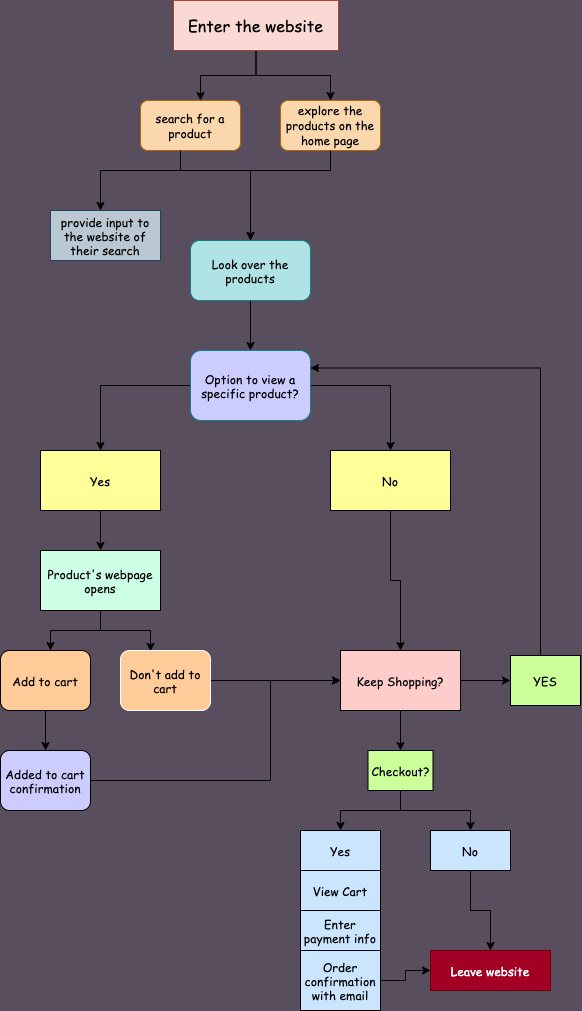

The diagram above was exported from draw.io. Its source (the exported page's mxGraphModel, read from the mxfile embedded in the PNG):
<mxGraphModel dx="1232" dy="945" grid="1" gridSize="10" guides="1" tooltips="1" connect="1" arrows="1" fold="1" page="1" pageScale="1" pageWidth="850" pageHeight="1100" background="#594E5E" math="0" shadow="1">
  <root>
    <mxCell id="0" />
    <mxCell id="1" parent="0" />
    <mxCell id="m3LRMrrm2MX7RZs6dJhQ-57" style="edgeStyle=orthogonalEdgeStyle;rounded=0;orthogonalLoop=1;jettySize=auto;html=1;entryX=0.6;entryY=0;entryDx=0;entryDy=0;entryPerimeter=0;fontFamily=Comic Sans MS;fontColor=#000000;" parent="1" source="2" target="6" edge="1">
      <mxGeometry relative="1" as="geometry" />
    </mxCell>
    <mxCell id="m3LRMrrm2MX7RZs6dJhQ-58" style="edgeStyle=orthogonalEdgeStyle;rounded=0;orthogonalLoop=1;jettySize=auto;html=1;fontFamily=Comic Sans MS;fontColor=#000000;" parent="1" source="2" target="7" edge="1">
      <mxGeometry relative="1" as="geometry" />
    </mxCell>
    <mxCell id="2" value="&lt;font color=&quot;#000000&quot; face=&quot;Comic Sans MS&quot; style=&quot;font-size: 16px&quot;&gt;Enter the website&lt;/font&gt;" style="rounded=0;whiteSpace=wrap;html=1;fillColor=#fad9d5;strokeColor=#ae4132;" parent="1" vertex="1">
      <mxGeometry x="343" y="10" width="165" height="50" as="geometry" />
    </mxCell>
    <mxCell id="6" value="&lt;font color=&quot;#000000&quot; face=&quot;Comic Sans MS&quot;&gt;search for a product&lt;/font&gt;" style="rounded=1;whiteSpace=wrap;html=1;fillColor=#fad7ac;strokeColor=#b46504;" parent="1" vertex="1">
      <mxGeometry x="310" y="110" width="100" height="50" as="geometry" />
    </mxCell>
    <mxCell id="7" value="&lt;font color=&quot;#000000&quot; face=&quot;Comic Sans MS&quot;&gt;explore the products on the home page&lt;/font&gt;" style="rounded=1;whiteSpace=wrap;html=1;fillColor=#fad7ac;strokeColor=#b46504;" parent="1" vertex="1">
      <mxGeometry x="450" y="110" width="100" height="50" as="geometry" />
    </mxCell>
    <mxCell id="9" value="&lt;font color=&quot;#000000&quot;&gt;provide input to the website of their search&lt;/font&gt;" style="rounded=0;whiteSpace=wrap;html=1;fillColor=#bac8d3;strokeColor=#23445d;fontFamily=Comic Sans MS;" parent="1" vertex="1">
      <mxGeometry x="220" y="220" width="110" height="50" as="geometry" />
    </mxCell>
    <mxCell id="10" style="edgeStyle=orthogonalEdgeStyle;rounded=0;orthogonalLoop=1;jettySize=auto;html=1;exitX=0.5;exitY=1;exitDx=0;exitDy=0;" parent="1" edge="1">
      <mxGeometry relative="1" as="geometry">
        <mxPoint x="270" y="220" as="targetPoint" />
        <mxPoint x="350" y="160" as="sourcePoint" />
        <Array as="points">
          <mxPoint x="350" y="180" />
          <mxPoint x="270" y="180" />
        </Array>
      </mxGeometry>
    </mxCell>
    <mxCell id="11" style="edgeStyle=orthogonalEdgeStyle;rounded=0;orthogonalLoop=1;jettySize=auto;html=1;exitX=0.5;exitY=1;exitDx=0;exitDy=0;" parent="1" edge="1">
      <mxGeometry relative="1" as="geometry">
        <mxPoint x="420" y="250" as="targetPoint" />
        <mxPoint x="350" y="160" as="sourcePoint" />
        <Array as="points">
          <mxPoint x="350" y="180" />
          <mxPoint x="420" y="180" />
          <mxPoint x="420" y="250" />
        </Array>
      </mxGeometry>
    </mxCell>
    <mxCell id="12" style="edgeStyle=orthogonalEdgeStyle;rounded=0;orthogonalLoop=1;jettySize=auto;html=1;exitX=0.5;exitY=1;exitDx=0;exitDy=0;" parent="1" edge="1">
      <mxGeometry relative="1" as="geometry">
        <mxPoint x="420" y="250" as="targetPoint" />
        <mxPoint x="500" y="160" as="sourcePoint" />
        <Array as="points">
          <mxPoint x="500" y="180" />
          <mxPoint x="420" y="180" />
          <mxPoint x="420" y="230" />
        </Array>
      </mxGeometry>
    </mxCell>
    <mxCell id="15" value="" style="edgeStyle=orthogonalEdgeStyle;rounded=0;orthogonalLoop=1;jettySize=auto;html=1;fontFamily=Comic Sans MS;" parent="1" source="13" target="14" edge="1">
      <mxGeometry relative="1" as="geometry" />
    </mxCell>
    <mxCell id="13" value="&lt;font color=&quot;#000000&quot;&gt;Look over the products&lt;/font&gt;" style="rounded=1;whiteSpace=wrap;html=1;fillColor=#b0e3e6;strokeColor=#0e8088;fontFamily=Comic Sans MS;" parent="1" vertex="1">
      <mxGeometry x="360" y="250" width="120" height="60" as="geometry" />
    </mxCell>
    <mxCell id="20" style="edgeStyle=orthogonalEdgeStyle;rounded=0;orthogonalLoop=1;jettySize=auto;html=1;fontFamily=Comic Sans MS;fontColor=#000000;" parent="1" source="14" target="19" edge="1">
      <mxGeometry relative="1" as="geometry" />
    </mxCell>
    <mxCell id="21" style="edgeStyle=orthogonalEdgeStyle;rounded=0;orthogonalLoop=1;jettySize=auto;html=1;fontFamily=Comic Sans MS;fontColor=#000000;entryX=0.5;entryY=0;entryDx=0;entryDy=0;" parent="1" source="14" target="18" edge="1">
      <mxGeometry relative="1" as="geometry">
        <mxPoint x="560" y="450" as="targetPoint" />
      </mxGeometry>
    </mxCell>
    <mxCell id="14" value="Option to view a specific product?" style="whiteSpace=wrap;html=1;rounded=1;strokeColor=#0e8088;fillColor=#CCCCFF;fontColor=#000000;fontFamily=Comic Sans MS;" parent="1" vertex="1">
      <mxGeometry x="360" y="360" width="120" height="70" as="geometry" />
    </mxCell>
    <mxCell id="m3LRMrrm2MX7RZs6dJhQ-22" value="" style="edgeStyle=orthogonalEdgeStyle;rounded=0;orthogonalLoop=1;jettySize=auto;html=1;fontFamily=Comic Sans MS;fontColor=#000000;" parent="1" source="18" target="m3LRMrrm2MX7RZs6dJhQ-21" edge="1">
      <mxGeometry relative="1" as="geometry" />
    </mxCell>
    <mxCell id="18" value="No" style="rounded=0;whiteSpace=wrap;html=1;fillColor=#FFFF99;fontFamily=Comic Sans MS;fontColor=#000000;" parent="1" vertex="1">
      <mxGeometry x="500" y="460" width="120" height="60" as="geometry" />
    </mxCell>
    <mxCell id="m3LRMrrm2MX7RZs6dJhQ-24" value="" style="edgeStyle=orthogonalEdgeStyle;rounded=0;orthogonalLoop=1;jettySize=auto;html=1;fontFamily=Comic Sans MS;fontColor=#000000;" parent="1" source="19" target="m3LRMrrm2MX7RZs6dJhQ-23" edge="1">
      <mxGeometry relative="1" as="geometry" />
    </mxCell>
    <mxCell id="19" value="Yes" style="rounded=0;whiteSpace=wrap;html=1;fillColor=#FFFF99;fontFamily=Comic Sans MS;fontColor=#000000;" parent="1" vertex="1">
      <mxGeometry x="210" y="460" width="120" height="60" as="geometry" />
    </mxCell>
    <mxCell id="m3LRMrrm2MX7RZs6dJhQ-43" value="" style="edgeStyle=orthogonalEdgeStyle;rounded=0;orthogonalLoop=1;jettySize=auto;html=1;fontFamily=Comic Sans MS;fontColor=#000000;" parent="1" source="m3LRMrrm2MX7RZs6dJhQ-21" target="m3LRMrrm2MX7RZs6dJhQ-42" edge="1">
      <mxGeometry relative="1" as="geometry" />
    </mxCell>
    <mxCell id="m3LRMrrm2MX7RZs6dJhQ-46" value="" style="edgeStyle=orthogonalEdgeStyle;rounded=0;orthogonalLoop=1;jettySize=auto;html=1;fontFamily=Comic Sans MS;fontColor=#000000;" parent="1" source="m3LRMrrm2MX7RZs6dJhQ-21" target="m3LRMrrm2MX7RZs6dJhQ-45" edge="1">
      <mxGeometry relative="1" as="geometry" />
    </mxCell>
    <mxCell id="m3LRMrrm2MX7RZs6dJhQ-21" value="Keep Shopping?" style="whiteSpace=wrap;html=1;rounded=0;fontFamily=Comic Sans MS;fontColor=#000000;fillColor=#FFCCCC;" parent="1" vertex="1">
      <mxGeometry x="510" y="660" width="120" height="60" as="geometry" />
    </mxCell>
    <mxCell id="m3LRMrrm2MX7RZs6dJhQ-26" style="edgeStyle=orthogonalEdgeStyle;rounded=0;orthogonalLoop=1;jettySize=auto;html=1;fontFamily=Comic Sans MS;fontColor=#000000;" parent="1" source="m3LRMrrm2MX7RZs6dJhQ-23" edge="1">
      <mxGeometry relative="1" as="geometry">
        <mxPoint x="220" y="660" as="targetPoint" />
      </mxGeometry>
    </mxCell>
    <mxCell id="m3LRMrrm2MX7RZs6dJhQ-27" style="edgeStyle=orthogonalEdgeStyle;rounded=0;orthogonalLoop=1;jettySize=auto;html=1;fontFamily=Comic Sans MS;fontColor=#000000;entryX=0.333;entryY=0.015;entryDx=0;entryDy=0;entryPerimeter=0;" parent="1" source="m3LRMrrm2MX7RZs6dJhQ-23" target="m3LRMrrm2MX7RZs6dJhQ-29" edge="1">
      <mxGeometry relative="1" as="geometry">
        <mxPoint x="320.0000000000001" y="660" as="targetPoint" />
      </mxGeometry>
    </mxCell>
    <mxCell id="m3LRMrrm2MX7RZs6dJhQ-23" value="Product's webpage opens" style="rounded=0;whiteSpace=wrap;html=1;fontFamily=Comic Sans MS;fontColor=#000000;fillColor=#CCFFE6;" parent="1" vertex="1">
      <mxGeometry x="210" y="560" width="120" height="60" as="geometry" />
    </mxCell>
    <mxCell id="m3LRMrrm2MX7RZs6dJhQ-33" value="" style="edgeStyle=orthogonalEdgeStyle;rounded=0;orthogonalLoop=1;jettySize=auto;html=1;fontFamily=Comic Sans MS;fontColor=#000000;" parent="1" source="m3LRMrrm2MX7RZs6dJhQ-28" target="m3LRMrrm2MX7RZs6dJhQ-32" edge="1">
      <mxGeometry relative="1" as="geometry" />
    </mxCell>
    <mxCell id="m3LRMrrm2MX7RZs6dJhQ-28" value="Add to cart" style="rounded=1;whiteSpace=wrap;html=1;fontFamily=Comic Sans MS;fontColor=#000000;fillColor=#FFCC99;" parent="1" vertex="1">
      <mxGeometry x="170" y="660" width="90" height="60" as="geometry" />
    </mxCell>
    <mxCell id="m3LRMrrm2MX7RZs6dJhQ-30" style="edgeStyle=orthogonalEdgeStyle;rounded=0;orthogonalLoop=1;jettySize=auto;html=1;fontFamily=Comic Sans MS;fontColor=#000000;" parent="1" source="m3LRMrrm2MX7RZs6dJhQ-29" target="m3LRMrrm2MX7RZs6dJhQ-21" edge="1">
      <mxGeometry relative="1" as="geometry" />
    </mxCell>
    <mxCell id="m3LRMrrm2MX7RZs6dJhQ-29" value="Don't add to cart" style="rounded=1;whiteSpace=wrap;html=1;fontFamily=Comic Sans MS;fontColor=#000000;fillColor=#FFCC99;strokeColor=#FFFFFF;" parent="1" vertex="1">
      <mxGeometry x="290" y="660" width="90" height="60" as="geometry" />
    </mxCell>
    <mxCell id="m3LRMrrm2MX7RZs6dJhQ-36" style="edgeStyle=orthogonalEdgeStyle;rounded=0;orthogonalLoop=1;jettySize=auto;html=1;entryX=0;entryY=0.5;entryDx=0;entryDy=0;fontFamily=Comic Sans MS;fontColor=#000000;" parent="1" source="m3LRMrrm2MX7RZs6dJhQ-32" target="m3LRMrrm2MX7RZs6dJhQ-21" edge="1">
      <mxGeometry relative="1" as="geometry">
        <Array as="points">
          <mxPoint x="440" y="790" />
          <mxPoint x="440" y="690" />
        </Array>
      </mxGeometry>
    </mxCell>
    <mxCell id="m3LRMrrm2MX7RZs6dJhQ-32" value="Added to cart confirmation" style="rounded=1;whiteSpace=wrap;html=1;fontFamily=Comic Sans MS;fontColor=#000000;fillColor=#CCCCFF;" parent="1" vertex="1">
      <mxGeometry x="170" y="760" width="90" height="60" as="geometry" />
    </mxCell>
    <mxCell id="m3LRMrrm2MX7RZs6dJhQ-53" style="edgeStyle=orthogonalEdgeStyle;rounded=0;orthogonalLoop=1;jettySize=auto;html=1;fontFamily=Comic Sans MS;fontColor=#000000;" parent="1" source="m3LRMrrm2MX7RZs6dJhQ-42" target="m3LRMrrm2MX7RZs6dJhQ-52" edge="1">
      <mxGeometry relative="1" as="geometry" />
    </mxCell>
    <mxCell id="m3LRMrrm2MX7RZs6dJhQ-42" value="Checkout?" style="whiteSpace=wrap;html=1;rounded=0;fontFamily=Comic Sans MS;fontColor=#000000;fillColor=#CCFF99;" parent="1" vertex="1">
      <mxGeometry x="537.5" y="760" width="65" height="40" as="geometry" />
    </mxCell>
    <mxCell id="m3LRMrrm2MX7RZs6dJhQ-48" style="edgeStyle=orthogonalEdgeStyle;rounded=0;orthogonalLoop=1;jettySize=auto;html=1;entryX=1;entryY=0.25;entryDx=0;entryDy=0;fontFamily=Comic Sans MS;fontColor=#000000;" parent="1" source="m3LRMrrm2MX7RZs6dJhQ-45" target="14" edge="1">
      <mxGeometry relative="1" as="geometry">
        <Array as="points">
          <mxPoint x="710" y="378" />
        </Array>
      </mxGeometry>
    </mxCell>
    <mxCell id="m3LRMrrm2MX7RZs6dJhQ-45" value="YES" style="whiteSpace=wrap;html=1;rounded=0;fontFamily=Comic Sans MS;fontColor=#000000;fillColor=#CCFF99;" parent="1" vertex="1">
      <mxGeometry x="680" y="665" width="70" height="50" as="geometry" />
    </mxCell>
    <mxCell id="m3LRMrrm2MX7RZs6dJhQ-50" value="View Cart" style="whiteSpace=wrap;html=1;rounded=0;fontFamily=Comic Sans MS;fontColor=#000000;fillColor=#CCE5FF;" parent="1" vertex="1">
      <mxGeometry x="470" y="880" width="80" height="40" as="geometry" />
    </mxCell>
    <mxCell id="m3LRMrrm2MX7RZs6dJhQ-69" value="" style="edgeStyle=orthogonalEdgeStyle;rounded=0;orthogonalLoop=1;jettySize=auto;html=1;fontFamily=Comic Sans MS;fontColor=#000000;" parent="1" source="m3LRMrrm2MX7RZs6dJhQ-52" target="m3LRMrrm2MX7RZs6dJhQ-68" edge="1">
      <mxGeometry relative="1" as="geometry" />
    </mxCell>
    <mxCell id="m3LRMrrm2MX7RZs6dJhQ-52" value="No" style="whiteSpace=wrap;html=1;rounded=0;fontFamily=Comic Sans MS;fontColor=#000000;fillColor=#CCE5FF;" parent="1" vertex="1">
      <mxGeometry x="600" y="840" width="80" height="40" as="geometry" />
    </mxCell>
    <mxCell id="m3LRMrrm2MX7RZs6dJhQ-61" value="Enter payment info" style="whiteSpace=wrap;html=1;rounded=0;fontFamily=Comic Sans MS;fontColor=#000000;fillColor=#CCE5FF;" parent="1" vertex="1">
      <mxGeometry x="470" y="920" width="80" height="40" as="geometry" />
    </mxCell>
    <mxCell id="m3LRMrrm2MX7RZs6dJhQ-71" style="edgeStyle=orthogonalEdgeStyle;rounded=0;orthogonalLoop=1;jettySize=auto;html=1;entryX=0;entryY=0.5;entryDx=0;entryDy=0;fontFamily=Comic Sans MS;fontColor=#000000;" parent="1" source="m3LRMrrm2MX7RZs6dJhQ-62" target="m3LRMrrm2MX7RZs6dJhQ-68" edge="1">
      <mxGeometry relative="1" as="geometry" />
    </mxCell>
    <mxCell id="m3LRMrrm2MX7RZs6dJhQ-62" value="Order confirmation with email" style="whiteSpace=wrap;html=1;rounded=0;fontFamily=Comic Sans MS;fontColor=#000000;fillColor=#CCE5FF;" parent="1" vertex="1">
      <mxGeometry x="470" y="960" width="80" height="60" as="geometry" />
    </mxCell>
    <mxCell id="m3LRMrrm2MX7RZs6dJhQ-68" value="Leave website" style="whiteSpace=wrap;html=1;rounded=0;fontFamily=Comic Sans MS;fontColor=#ffffff;fillColor=#a20025;strokeColor=#6F0000;" parent="1" vertex="1">
      <mxGeometry x="600" y="960" width="120" height="40" as="geometry" />
    </mxCell>
    <mxCell id="m3LRMrrm2MX7RZs6dJhQ-72" value="Yes" style="whiteSpace=wrap;html=1;rounded=0;fontFamily=Comic Sans MS;fontColor=#000000;fillColor=#CCE5FF;" parent="1" vertex="1">
      <mxGeometry x="470" y="840" width="80" height="40" as="geometry" />
    </mxCell>
    <mxCell id="m3LRMrrm2MX7RZs6dJhQ-73" value="" style="edgeStyle=orthogonalEdgeStyle;rounded=0;orthogonalLoop=1;jettySize=auto;html=1;fontFamily=Comic Sans MS;fontColor=#000000;" parent="1" source="m3LRMrrm2MX7RZs6dJhQ-42" target="m3LRMrrm2MX7RZs6dJhQ-72" edge="1">
      <mxGeometry relative="1" as="geometry">
        <mxPoint x="570" y="800" as="sourcePoint" />
        <mxPoint x="518" y="880" as="targetPoint" />
        <Array as="points">
          <mxPoint x="570" y="820" />
        </Array>
      </mxGeometry>
    </mxCell>
  </root>
</mxGraphModel>